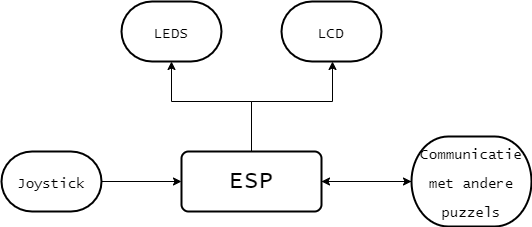

The diagram above was exported from draw.io. Its source (the exported page's mxGraphModel, read from the mxfile embedded in the PNG):
<mxGraphModel dx="1278" dy="547" grid="1" gridSize="10" guides="1" tooltips="1" connect="1" arrows="1" fold="1" page="1" pageScale="1" pageWidth="827" pageHeight="1169" math="0" shadow="0">
  <root>
    <mxCell id="0" />
    <mxCell id="1" parent="0" />
    <mxCell id="LEqVsHpqFFqcNcFMqODl-3" style="edgeStyle=orthogonalEdgeStyle;rounded=0;orthogonalLoop=1;jettySize=auto;html=1;entryX=0.5;entryY=1;entryDx=0;entryDy=0;entryPerimeter=0;fontFamily=Lucida Console;fontSize=24;" edge="1" parent="1" source="LEqVsHpqFFqcNcFMqODl-1" target="LEqVsHpqFFqcNcFMqODl-2">
      <mxGeometry relative="1" as="geometry">
        <Array as="points">
          <mxPoint x="400" y="200" />
          <mxPoint x="320" y="200" />
        </Array>
      </mxGeometry>
    </mxCell>
    <mxCell id="LEqVsHpqFFqcNcFMqODl-5" style="edgeStyle=orthogonalEdgeStyle;rounded=0;orthogonalLoop=1;jettySize=auto;html=1;exitX=0.5;exitY=0;exitDx=0;exitDy=0;fontFamily=Lucida Console;fontSize=14;" edge="1" parent="1" source="LEqVsHpqFFqcNcFMqODl-1">
      <mxGeometry relative="1" as="geometry">
        <mxPoint x="481" y="160" as="targetPoint" />
        <Array as="points">
          <mxPoint x="400" y="200" />
          <mxPoint x="481" y="200" />
        </Array>
      </mxGeometry>
    </mxCell>
    <mxCell id="LEqVsHpqFFqcNcFMqODl-10" style="edgeStyle=orthogonalEdgeStyle;rounded=0;orthogonalLoop=1;jettySize=auto;html=1;entryX=0;entryY=0.5;entryDx=0;entryDy=0;entryPerimeter=0;fontFamily=Lucida Console;fontSize=14;" edge="1" parent="1" source="LEqVsHpqFFqcNcFMqODl-1" target="LEqVsHpqFFqcNcFMqODl-8">
      <mxGeometry relative="1" as="geometry" />
    </mxCell>
    <mxCell id="LEqVsHpqFFqcNcFMqODl-1" value="&lt;font style=&quot;font-size: 24px;&quot; face=&quot;Lucida Console&quot;&gt;ESP&lt;/font&gt;" style="rounded=1;whiteSpace=wrap;html=1;absoluteArcSize=1;arcSize=14;strokeWidth=2;" vertex="1" parent="1">
      <mxGeometry x="330" y="250" width="140" height="60" as="geometry" />
    </mxCell>
    <mxCell id="LEqVsHpqFFqcNcFMqODl-2" value="&lt;font style=&quot;font-size: 14px;&quot;&gt;LEDS&lt;/font&gt;" style="strokeWidth=2;html=1;shape=mxgraph.flowchart.terminator;whiteSpace=wrap;fontFamily=Lucida Console;fontSize=24;" vertex="1" parent="1">
      <mxGeometry x="270" y="100" width="100" height="60" as="geometry" />
    </mxCell>
    <mxCell id="LEqVsHpqFFqcNcFMqODl-4" value="&lt;font style=&quot;font-size: 14px;&quot;&gt;LCD&lt;/font&gt;" style="strokeWidth=2;html=1;shape=mxgraph.flowchart.terminator;whiteSpace=wrap;fontFamily=Lucida Console;fontSize=24;" vertex="1" parent="1">
      <mxGeometry x="430" y="100" width="100" height="60" as="geometry" />
    </mxCell>
    <mxCell id="LEqVsHpqFFqcNcFMqODl-7" style="edgeStyle=orthogonalEdgeStyle;rounded=0;orthogonalLoop=1;jettySize=auto;html=1;entryX=0;entryY=0.5;entryDx=0;entryDy=0;fontFamily=Lucida Console;fontSize=14;" edge="1" parent="1" source="LEqVsHpqFFqcNcFMqODl-6" target="LEqVsHpqFFqcNcFMqODl-1">
      <mxGeometry relative="1" as="geometry" />
    </mxCell>
    <mxCell id="LEqVsHpqFFqcNcFMqODl-6" value="&lt;font style=&quot;font-size: 14px;&quot;&gt;Joystick&lt;/font&gt;" style="strokeWidth=2;html=1;shape=mxgraph.flowchart.terminator;whiteSpace=wrap;fontFamily=Lucida Console;fontSize=24;" vertex="1" parent="1">
      <mxGeometry x="150" y="250" width="100" height="60" as="geometry" />
    </mxCell>
    <mxCell id="LEqVsHpqFFqcNcFMqODl-9" style="edgeStyle=orthogonalEdgeStyle;rounded=0;orthogonalLoop=1;jettySize=auto;html=1;entryX=1;entryY=0.5;entryDx=0;entryDy=0;fontFamily=Lucida Console;fontSize=14;" edge="1" parent="1" source="LEqVsHpqFFqcNcFMqODl-8" target="LEqVsHpqFFqcNcFMqODl-1">
      <mxGeometry relative="1" as="geometry" />
    </mxCell>
    <mxCell id="LEqVsHpqFFqcNcFMqODl-8" value="&lt;span style=&quot;font-size: 14px;&quot;&gt;Communicatie met andere puzzels&lt;/span&gt;" style="strokeWidth=2;html=1;shape=mxgraph.flowchart.terminator;whiteSpace=wrap;fontFamily=Lucida Console;fontSize=24;" vertex="1" parent="1">
      <mxGeometry x="560" y="235" width="120" height="90" as="geometry" />
    </mxCell>
  </root>
</mxGraphModel>